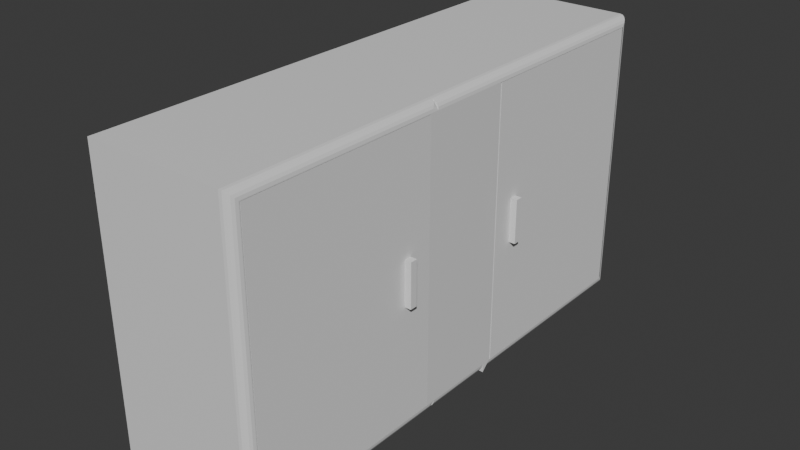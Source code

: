 # Source: untitled.blend  (saved by Blender 4.1.23; exported with 4.5.12 LTS)
import bpy
from mathutils import Matrix  # noqa: F401  (used for matrix-valued properties, if any)

bpy.ops.wm.read_factory_settings(use_empty=True)
scene = bpy.context.scene
scene.name = 'Scene'

# ---- collections
col_collection = bpy.data.collections.new('Collection'); scene.collection.children.link(col_collection)

# ---- materials (node trees are filled in below, after node groups)
mat_material = bpy.data.materials.new('Material')
mat_material.alpha_threshold = 0.0
mat_material.use_transparent_shadow = False
mat_material.roughness = 0.5
mat_material.line_color = (0.0, 0.0, 0.0, 1.0)
mat_material_001 = bpy.data.materials.new('Material.001')
mat_material_001.alpha_threshold = 0.0
mat_material_001.use_transparent_shadow = False
mat_material_001.roughness = 0.5
mat_material_001.line_color = (0.0, 0.0, 0.0, 1.0)

# ---- material node trees
mat_material.use_nodes = True; mat_material.node_tree.nodes.clear()
_N = mat_material.node_tree.nodes; _L = mat_material.node_tree.links
n0 = _N.new('ShaderNodeOutputMaterial'); n0.name = 'Material Output'; n0.location = (300, 300)
n1 = _N.new('ShaderNodeBsdfPrincipled'); n1.name = 'Principled BSDF'; n1.location = (10, 300)
n1.inputs[3].default_value = 1.45
_L.new(n1.outputs[0], n0.inputs[0])
n0.is_active_output = True
mat_material_001.use_nodes = True; mat_material_001.node_tree.nodes.clear()
_N = mat_material_001.node_tree.nodes; _L = mat_material_001.node_tree.links
n0 = _N.new('ShaderNodeOutputMaterial'); n0.name = 'Material Output'; n0.location = (300, 300)
n1 = _N.new('ShaderNodeBsdfPrincipled'); n1.name = 'Principled BSDF'; n1.location = (10, 300)
n1.inputs[3].default_value = 1.45
_L.new(n1.outputs[0], n0.inputs[0])
n0.is_active_output = True

# ---- world
world_world = bpy.data.worlds.new('World'); scene.world = world_world
world_world.use_nodes = True; world_world.node_tree.nodes.clear()
_N = world_world.node_tree.nodes; _L = world_world.node_tree.links
n0 = _N.new('ShaderNodeOutputWorld'); n0.name = 'World Output'; n0.location = (300, 300)
n1 = _N.new('ShaderNodeBackground'); n1.name = 'Background'; n1.location = (10, 300)
n1.inputs[0].default_value = (0.05088, 0.05088, 0.05088, 1.0)
_L.new(n1.outputs[0], n0.inputs[0])
n0.is_active_output = True
world_world.color = (0.05088, 0.05088, 0.05088)
world_world.use_sun_shadow = False
world_world.sun_shadow_jitter_overblur = 0.0

# ---- meshes
me_cube = bpy.data.meshes.new('Cube')
me_cube.from_pydata([(1.0, -0.6329, 1.0), (1.0, -0.6329, 0.1329), (-1.0, -0.5, 1.0), (-1.0, -0.5, 0.0), (-1.0, -1.5, 1.0), (-1.0, -1.5, 0.0), (-1.0, -2.5, 0.0), (-1.0, -2.5, 1.0), (-1.0, -3.487, 0.0), (-1.0, -3.487, 1.0), (1.0, -3.354, 1.0), (1.0, -3.354, 0.1329), (-1.0, -1.5, 2.0), (1.0, -0.6329, 2.0), (-1.0, -0.5, 2.0), (-1.0, -2.5, 2.0), (1.0, -3.354, 2.0), (-1.0, -3.487, 2.0), (-1.0, -1.5, 3.0), (1.0, -0.6329, 3.0), (-1.0, -0.5, 3.0), (-1.0, -2.5, 3.0), (1.0, -3.354, 3.0), (-1.0, -3.487, 3.0), (1.0, -1.5, 3.867), (-1.0, -1.5, 4.0), (1.0, -0.6329, 3.867), (-1.0, -0.5, 4.0), (1.0, -2.5, 3.867), (-1.0, -2.5, 4.0), (1.0, -3.354, 3.867), (-1.0, -3.487, 4.0), (1.0, -0.5, 1.0), (1.0, -1.5, 0.1329), (1.0, -0.5, 2.0), (1.0, -2.5, 0.1329), (1.0, -0.5, 3.0), (-0.7647, -1.5, 1.0), (-0.7647, -1.5, 0.1329), (-0.7647, -1.5, 2.0), (-0.7647, -0.6329, 1.0), (-0.7647, -2.5, 1.0), (-0.7647, -2.5, 0.1329), (-0.7647, -3.354, 1.0), (-0.7647, -1.5, 3.0), (-0.7647, -0.6329, 2.0), (-0.7647, -2.5, 2.0), (-0.7647, -3.354, 2.0), (-0.7647, -0.6329, 3.0), (-0.7647, -2.5, 3.0), (-0.7647, -3.354, 3.0), (-0.7647, -1.5, 3.867), (-0.7647, -2.5, 3.867), (-0.7647, -0.6329, 0.1329), (-0.7647, -3.354, 0.1329), (-0.7647, -3.354, 3.867), (-0.7647, -0.6329, 3.867), (1.0, -1.5, 0.1207), (0.8793, -1.5, 0.0), (0.9941, -1.5, 0.08341), (0.9769, -1.5, 0.04976), (0.9502, -1.5, 0.02305), (0.9166, -1.5, 0.005908), (1.0, -2.5, 0.1207), (0.8793, -2.5, 0.0), (0.9941, -2.5, 0.08341), (0.9769, -2.5, 0.04976), (0.9502, -2.5, 0.02305), (0.9166, -2.5, 0.005908), (1.0, -0.6207, 0.1207), (0.8793, -0.5, 0.0), (1.0, -0.5, 0.1207), (0.9941, -0.5834, 0.08341), (0.9769, -0.5498, 0.04976), (0.9502, -0.5231, 0.02305), (0.9166, -0.5059, 0.005908), (1.0, -3.366, 1.0), (0.8793, -3.487, 1.0), (0.9941, -3.403, 1.0), (0.9769, -3.437, 1.0), (0.9502, -3.464, 1.0), (0.9166, -3.481, 1.0), (0.8793, -3.487, 0.0), (1.0, -3.366, 0.1207), (0.9166, -3.481, 0.005908), (0.9502, -3.464, 0.02305), (0.9769, -3.437, 0.04976), (0.9941, -3.403, 0.08341), (1.0, -3.366, 2.0), (0.8793, -3.487, 2.0), (0.9941, -3.403, 2.0), (0.9769, -3.437, 2.0), (0.9502, -3.464, 2.0), (0.9166, -3.481, 2.0), (0.8793, -3.487, 3.0), (1.0, -3.366, 3.0), (0.9166, -3.481, 3.0), (0.9502, -3.464, 3.0), (0.9769, -3.437, 3.0), (0.9941, -3.403, 3.0), (1.0, -3.366, 3.879), (0.8793, -3.487, 4.0), (0.9941, -3.403, 3.917), (0.9769, -3.437, 3.95), (0.9502, -3.464, 3.977), (0.9166, -3.481, 3.994), (0.8793, -0.5, 4.0), (1.0, -0.6207, 3.879), (1.0, -0.5, 3.879), (0.9166, -0.5059, 3.994), (0.9502, -0.5231, 3.977), (0.9769, -0.5498, 3.95), (0.9941, -0.5834, 3.917), (0.8793, -1.5, 4.0), (1.0, -1.5, 3.879), (0.9166, -1.5, 3.994), (0.9502, -1.5, 3.977), (0.9769, -1.5, 3.95), (0.9941, -1.5, 3.917), (0.8793, -2.5, 4.0), (1.0, -2.5, 3.879), (0.9166, -2.5, 3.994), (0.9502, -2.5, 3.977), (0.9769, -2.5, 3.95), (0.9941, -2.5, 3.917)], [], [(32, 2, 14, 34), (4, 5, 6, 7), (5, 4, 2, 3), (1, 33, 57, 69), (13, 19, 48, 45), (0, 1, 69, 71, 32), (19, 26, 56, 48), (33, 35, 63, 57), (11, 35, 42, 54), (28, 30, 55, 52), (9, 77, 89, 17), (7, 6, 8, 9), (35, 11, 83, 63), (10, 11, 54, 43), (24, 28, 52, 51), (15, 17, 23, 21), (35, 33, 38, 42), (26, 24, 51, 56), (4, 7, 15, 12), (7, 9, 17, 15), (10, 16, 88, 76), (2, 4, 12, 14), (26, 19, 36, 108, 107), (18, 21, 29, 25), (119, 29, 31, 101), (14, 12, 18, 20), (0, 13, 45, 40), (16, 22, 95, 88), (12, 15, 21, 18), (34, 14, 20, 36), (36, 20, 27, 106, 108), (30, 28, 120, 100), (28, 24, 114, 120), (22, 16, 47, 50), (21, 23, 31, 29), (33, 1, 53, 38), (20, 18, 25, 27), (30, 22, 50, 55), (11, 10, 76, 83), (6, 64, 82, 8), (13, 0, 32, 34), (3, 70, 58, 5), (82, 77, 9, 8), (3, 2, 32, 71, 70), (19, 13, 34, 36), (17, 89, 94, 23), (23, 94, 101, 31), (22, 30, 100, 95), (106, 27, 25, 113), (24, 26, 107, 114), (113, 25, 29, 119), (53, 40, 37, 38), (43, 41, 46, 47), (37, 40, 45, 39), (38, 37, 41, 42), (42, 41, 43, 54), (46, 39, 44, 49), (39, 45, 48, 44), (41, 37, 39, 46), (47, 46, 49, 50), (44, 48, 56, 51), (49, 44, 51, 52), (50, 49, 52, 55), (16, 10, 43, 47), (1, 0, 40, 53), (69, 72, 71), (72, 73, 71), (73, 74, 71), (74, 75, 71), (75, 70, 71), (106, 109, 108), (109, 110, 108), (110, 111, 108), (111, 112, 108), (112, 107, 108), (58, 70, 75, 62), (62, 75, 74, 61), (61, 74, 73, 60), (60, 73, 72, 59), (59, 72, 69, 57), (57, 63, 65, 59), (59, 65, 66, 60), (60, 66, 67, 61), (61, 67, 68, 62), (62, 68, 64, 58), (77, 82, 84, 81), (81, 84, 85, 80), (80, 85, 86, 79), (79, 86, 87, 78), (78, 87, 83, 76), (63, 83, 87, 65), (65, 87, 86, 66), (66, 86, 85, 67), (67, 85, 84, 68), (68, 84, 82, 64), (89, 77, 81, 93), (93, 81, 80, 92), (92, 80, 79, 91), (91, 79, 78, 90), (90, 78, 76, 88), (95, 100, 102, 99), (99, 102, 103, 98), (98, 103, 104, 97), (97, 104, 105, 96), (96, 105, 101, 94), (94, 89, 93, 96), (96, 93, 92, 97), (97, 92, 91, 98), (98, 91, 90, 99), (99, 90, 88, 95), (106, 113, 115, 109), (109, 115, 116, 110), (110, 116, 117, 111), (111, 117, 118, 112), (112, 118, 114, 107), (120, 114, 118, 124), (124, 118, 117, 123), (123, 117, 116, 122), (122, 116, 115, 121), (121, 115, 113, 119), (100, 120, 124, 102), (102, 124, 123, 103), (103, 123, 122, 104), (104, 122, 121, 105), (105, 121, 119, 101), (5, 58, 64, 6)])
_uv = me_cube.uv_layers.new(name='UVMap')
_uv.uv.foreach_set('vector', [0.1199, 0.657, 1.049e-08, 0.657, 1.573e-08, 0.5971, 0.1199, 0.5971, 0.1192, 0.1799, 0.1192, 0.2399, 0.05918, 0.2399, 0.05918, 0.1799, 0.1192, 0.2399, 0.1192, 0.1799, 0.1791, 0.1799, 0.1791, 0.2399, 0.007961, 0.4705, 0.05992, 0.4705, 0.05992, 0.4712, 0.007233, 0.4712, 0.7955, 0.3519, 0.7955, 0.2919, 0.9001, 0.2919, 0.9001, 0.3519, 0.007961, 0.4185, 0.007961, 0.4705, 0.007233, 0.4712, 3.575e-09, 0.4712, 3.575e-09, 0.4185, 0.7955, 0.2919, 0.7955, 0.2399, 0.9001, 0.2399, 0.9001, 0.2919, 0.05992, 0.4705, 0.1198, 0.4705, 0.1198, 0.4712, 0.05992, 0.4712, 0.8869, 0.7198, 0.8869, 0.771, 0.7823, 0.771, 0.7823, 0.7198, 0.9915, 0.8318, 0.9915, 0.883, 0.8869, 0.883, 0.8869, 0.8318, 0.7954, 0.6598, 0.684, 0.6598, 0.684, 0.5998, 0.7954, 0.5998, 0.05918, 0.1799, 0.05918, 0.2399, -6.674e-09, 0.2399, -1.431e-09, 0.1799, 0.1198, 0.4705, 0.171, 0.4705, 0.1717, 0.4712, 0.1198, 0.4712, 0.8956, 0.172, 0.8956, 0.224, 0.7898, 0.224, 0.7898, 0.172, 0.9915, 0.7718, 0.9915, 0.8318, 0.8869, 0.8318, 0.8869, 0.7718, 0.05918, 0.12, 3.813e-09, 0.12, 9.057e-09, 0.05998, 0.05918, 0.05998, 0.8869, 0.771, 0.8869, 0.831, 0.7823, 0.831, 0.7823, 0.771, 0.9915, 0.7198, 0.9915, 0.7718, 0.8869, 0.7718, 0.8869, 0.7198, 0.1192, 0.1799, 0.05918, 0.1799, 0.05918, 0.12, 0.1192, 0.12, 0.05918, 0.1799, -1.431e-09, 0.1799, 3.813e-09, 0.12, 0.05918, 0.12, 0.171, 0.4185, 0.171, 0.3585, 0.1717, 0.3585, 0.1717, 0.4185, 0.1791, 0.1799, 0.1192, 0.1799, 0.1192, 0.12, 0.1791, 0.12, 0.007961, 0.2465, 0.007961, 0.2985, 3.575e-09, 0.2985, 3.575e-09, 0.2458, 0.007233, 0.2458, 0.1192, 0.05998, 0.05918, 0.05998, 0.05918, 5.174e-09, 0.1192, 1.042e-08, 0.4634, 0.7471, 0.352, 0.7471, 0.352, 0.688, 0.4634, 0.688, 0.1791, 0.12, 0.1192, 0.12, 0.1192, 0.05998, 0.1791, 0.05998, 0.7955, 0.4119, 0.7955, 0.3519, 0.9001, 0.3519, 0.9001, 0.4119, 0.171, 0.3585, 0.171, 0.2985, 0.1717, 0.2985, 0.1717, 0.3585, 0.1192, 0.12, 0.05918, 0.12, 0.05918, 0.05998, 0.1192, 0.05998, 0.1199, 0.5971, 1.573e-08, 0.5971, 2.098e-08, 0.5371, 0.1199, 0.5371, 0.1199, 0.5371, 2.098e-08, 0.5371, 2.622e-08, 0.4771, 0.1126, 0.4771, 0.1199, 0.4843, 0.171, 0.2465, 0.1198, 0.2465, 0.1198, 0.2458, 0.1717, 0.2458, 0.1198, 0.2465, 0.05992, 0.2465, 0.05992, 0.2458, 0.1198, 0.2458, 0.8956, 0.05201, 0.8956, 0.112, 0.7898, 0.112, 0.7898, 0.05201, 0.05918, 0.05998, 9.057e-09, 0.05998, 1.43e-08, 1.25e-15, 0.05918, 5.174e-09, 0.8869, 0.831, 0.8869, 0.883, 0.7823, 0.883, 0.7823, 0.831, 0.1791, 0.05998, 0.1192, 0.05998, 0.1192, 1.042e-08, 0.1791, 1.566e-08, 0.8956, 6.792e-09, 0.8956, 0.05201, 0.7898, 0.05201, 0.7898, -2.455e-09, 0.171, 0.4705, 0.171, 0.4185, 0.1717, 0.4185, 0.1717, 0.4712, 0.6327, 0.7472, 0.5213, 0.7472, 0.5213, 0.688, 0.6327, 0.688, 0.007961, 0.3585, 0.007961, 0.4185, 3.575e-09, 0.4185, 3.575e-09, 0.3585, 0.6327, 0.8672, 0.5213, 0.8672, 0.5213, 0.8072, 0.6327, 0.8072, 0.684, 0.7198, 0.684, 0.6598, 0.7954, 0.6598, 0.7954, 0.7198, 5.245e-09, 0.717, 1.049e-08, 0.657, 0.1199, 0.657, 0.1199, 0.7098, 0.1126, 0.717, 0.007961, 0.2985, 0.007961, 0.3585, 3.575e-09, 0.3585, 3.575e-09, 0.2985, 0.7954, 0.5998, 0.684, 0.5998, 0.684, 0.5398, 0.7954, 0.5398, 0.7954, 0.5398, 0.684, 0.5398, 0.684, 0.4799, 0.7954, 0.4799, 0.171, 0.2985, 0.171, 0.2465, 0.1717, 0.2458, 0.1717, 0.2985, 0.4634, 0.8671, 0.352, 0.8671, 0.352, 0.8071, 0.4634, 0.8071, 0.05992, 0.2465, 0.007961, 0.2465, 0.007233, 0.2458, 0.05992, 0.2458, 0.4634, 0.8071, 0.352, 0.8071, 0.352, 0.7471, 0.4634, 0.7471, 0.352, 0.4639, 0.352, 0.4119, 0.404, 0.4119, 0.404, 0.4639, 0.5151, 0.4119, 0.4639, 0.4119, 0.4639, 0.3519, 0.5151, 0.3519, 0.404, 0.4119, 0.352, 0.4119, 0.352, 0.3519, 0.404, 0.3519, 0.404, 0.4639, 0.404, 0.4119, 0.4639, 0.4119, 0.4639, 0.4639, 0.4639, 0.4639, 0.4639, 0.4119, 0.5151, 0.4119, 0.5151, 0.4639, 0.4639, 0.3519, 0.404, 0.3519, 0.404, 0.2919, 0.4639, 0.2919, 0.404, 0.3519, 0.352, 0.3519, 0.352, 0.2919, 0.404, 0.2919, 0.4639, 0.4119, 0.404, 0.4119, 0.404, 0.3519, 0.4639, 0.3519, 0.5151, 0.3519, 0.4639, 0.3519, 0.4639, 0.2919, 0.5151, 0.2919, 0.404, 0.2919, 0.352, 0.2919, 0.352, 0.2399, 0.404, 0.2399, 0.4639, 0.2919, 0.404, 0.2919, 0.404, 0.2399, 0.4639, 0.2399, 0.5151, 0.2919, 0.4639, 0.2919, 0.4639, 0.2399, 0.5151, 0.2399, 0.8956, 0.112, 0.8956, 0.172, 0.7898, 0.172, 0.7898, 0.112, 0.7955, 0.4639, 0.7955, 0.4119, 0.9001, 0.4119, 0.9001, 0.4639, 0.007233, 0.4712, 0.005014, 0.4735, 3.575e-09, 0.4712, 0.005014, 0.4735, 0.003045, 0.4755, 3.575e-09, 0.4712, 0.003045, 0.4755, 0.001519, 0.4771, 3.575e-09, 0.4712, 0.117, 0.7156, 0.1149, 0.7167, 0.1199, 0.7098, 0.1149, 0.7167, 0.1126, 0.717, 0.1199, 0.7098, 0.1126, 0.4771, 0.1149, 0.4775, 0.1199, 0.4843, 0.1149, 0.4775, 0.117, 0.4785, 0.1199, 0.4843, 0.001519, 0.2399, 0.003045, 0.2415, 3.575e-09, 0.2458, 0.003045, 0.2415, 0.005014, 0.2436, 3.575e-09, 0.2458, 0.005014, 0.2436, 0.007233, 0.2458, 3.575e-09, 0.2458, 0.5213, 0.8072, 0.5213, 0.8672, 0.519, 0.8668, 0.519, 0.8072, 0.519, 0.8072, 0.519, 0.8668, 0.5169, 0.8658, 0.5169, 0.8072, 0.5169, 0.8072, 0.5169, 0.8658, 0.5151, 0.8642, 0.5151, 0.8072, 0.05998, 0.4755, 0.003045, 0.4755, 0.005014, 0.4735, 0.05994, 0.4735, 0.05994, 0.4735, 0.005014, 0.4735, 0.007233, 0.4712, 0.05992, 0.4712, 0.05992, 0.4712, 0.1198, 0.4712, 0.1199, 0.4735, 0.05994, 0.4735, 0.05994, 0.4735, 0.1199, 0.4735, 0.1199, 0.4755, 0.05998, 0.4755, 0.5151, 0.8072, 0.5151, 0.7472, 0.5169, 0.7472, 0.5169, 0.8072, 0.5169, 0.8072, 0.5169, 0.7472, 0.519, 0.7472, 0.519, 0.8072, 0.519, 0.8072, 0.519, 0.7472, 0.5213, 0.7472, 0.5213, 0.8072, 0.684, 0.6598, 0.684, 0.7198, 0.6818, 0.7194, 0.6818, 0.6598, 0.6818, 0.6598, 0.6818, 0.7194, 0.6796, 0.7184, 0.6796, 0.6598, 0.6796, 0.6598, 0.6796, 0.7184, 0.6778, 0.7168, 0.6778, 0.6598, 0.176, 0.4185, 0.176, 0.4755, 0.174, 0.4735, 0.174, 0.4185, 0.174, 0.4185, 0.174, 0.4735, 0.1717, 0.4712, 0.1717, 0.4185, 0.1198, 0.4712, 0.1717, 0.4712, 0.174, 0.4735, 0.1199, 0.4735, 0.1199, 0.4735, 0.174, 0.4735, 0.176, 0.4755, 0.1199, 0.4755, 0.5151, 0.7472, 0.5151, 0.691, 0.5169, 0.6894, 0.5169, 0.7472, 0.5169, 0.7472, 0.5169, 0.6894, 0.519, 0.6884, 0.519, 0.7472, 0.519, 0.7472, 0.519, 0.6884, 0.5213, 0.688, 0.5213, 0.7472, 0.684, 0.5998, 0.684, 0.6598, 0.6818, 0.6598, 0.6818, 0.5998, 0.6818, 0.5998, 0.6818, 0.6598, 0.6796, 0.6598, 0.6796, 0.5998, 0.6796, 0.5998, 0.6796, 0.6598, 0.6778, 0.6598, 0.6778, 0.5998, 0.176, 0.3585, 0.176, 0.4185, 0.174, 0.4185, 0.174, 0.3585, 0.174, 0.3585, 0.174, 0.4185, 0.1717, 0.4185, 0.1717, 0.3585, 0.1717, 0.2985, 0.1717, 0.2458, 0.174, 0.2436, 0.174, 0.2985, 0.174, 0.2985, 0.174, 0.2436, 0.176, 0.2415, 0.176, 0.2985, 0.6778, 0.5398, 0.6778, 0.4828, 0.6796, 0.4812, 0.6796, 0.5398, 0.6796, 0.5398, 0.6796, 0.4812, 0.6818, 0.4802, 0.6818, 0.5398, 0.6818, 0.5398, 0.6818, 0.4802, 0.684, 0.4799, 0.684, 0.5398, 0.684, 0.5398, 0.684, 0.5998, 0.6818, 0.5998, 0.6818, 0.5398, 0.6818, 0.5398, 0.6818, 0.5998, 0.6796, 0.5998, 0.6796, 0.5398, 0.6796, 0.5398, 0.6796, 0.5998, 0.6778, 0.5998, 0.6778, 0.5398, 0.176, 0.2985, 0.176, 0.3585, 0.174, 0.3585, 0.174, 0.2985, 0.174, 0.2985, 0.174, 0.3585, 0.1717, 0.3585, 0.1717, 0.2985, 0.4634, 0.8671, 0.4634, 0.8071, 0.4656, 0.8071, 0.4656, 0.8668, 0.4656, 0.8668, 0.4656, 0.8071, 0.4678, 0.8071, 0.4678, 0.8657, 0.4678, 0.8657, 0.4678, 0.8071, 0.4696, 0.8071, 0.4696, 0.8641, 0.003045, 0.2415, 0.05998, 0.2415, 0.05994, 0.2436, 0.005014, 0.2436, 0.005014, 0.2436, 0.05994, 0.2436, 0.05992, 0.2458, 0.007233, 0.2458, 0.1198, 0.2458, 0.05992, 0.2458, 0.05994, 0.2436, 0.1199, 0.2436, 0.1199, 0.2436, 0.05994, 0.2436, 0.05998, 0.2415, 0.1199, 0.2415, 0.4696, 0.7471, 0.4696, 0.8071, 0.4678, 0.8071, 0.4678, 0.7471, 0.4678, 0.7471, 0.4678, 0.8071, 0.4656, 0.8071, 0.4656, 0.7471, 0.4656, 0.7471, 0.4656, 0.8071, 0.4634, 0.8071, 0.4634, 0.7471, 0.1717, 0.2458, 0.1198, 0.2458, 0.1199, 0.2436, 0.174, 0.2436, 0.174, 0.2436, 0.1199, 0.2436, 0.1199, 0.2415, 0.176, 0.2415, 0.4696, 0.691, 0.4696, 0.7471, 0.4678, 0.7471, 0.4678, 0.6894, 0.4678, 0.6894, 0.4678, 0.7471, 0.4656, 0.7471, 0.4656, 0.6883, 0.4656, 0.6883, 0.4656, 0.7471, 0.4634, 0.7471, 0.4634, 0.688, 0.6327, 0.8072, 0.5213, 0.8072, 0.5213, 0.7472, 0.6327, 0.7472])
me_cube.materials.append(mat_material)
me_cube.use_mirror_vertex_groups = False
me_cube.update()
me_cube_001 = bpy.data.meshes.new('Cube.001')
me_cube_001.from_pydata([(1.0, -0.6329, 1.0), (1.0, -0.6329, 0.1329), (-1.0, -0.5, 1.0), (-1.0, -0.5, 0.0), (-1.0, -1.5, 1.0), (-1.0, -1.5, 0.0), (-1.0, -2.5, 0.0), (-1.0, -2.5, 1.0), (-1.0, -3.487, 0.0), (-1.0, -3.487, 1.0), (1.0, -3.354, 1.0), (1.0, -3.354, 0.1329), (-1.0, -1.5, 2.0), (1.0, -0.6329, 2.0), (-1.0, -0.5, 2.0), (-1.0, -2.5, 2.0), (1.0, -3.354, 2.0), (-1.0, -3.487, 2.0), (-1.0, -1.5, 3.0), (1.0, -0.6329, 3.0), (-1.0, -0.5, 3.0), (-1.0, -2.5, 3.0), (1.0, -3.354, 3.0), (-1.0, -3.487, 3.0), (1.0, -1.5, 3.867), (-1.0, -1.5, 4.0), (1.0, -0.6329, 3.867), (-1.0, -0.5, 4.0), (1.0, -2.5, 3.867), (-1.0, -2.5, 4.0), (1.0, -3.354, 3.867), (-1.0, -3.487, 4.0), (1.0, -1.5, 0.1329), (1.0, -2.5, 0.1329), (1.0, -3.487, 1.0), (1.0, -3.487, 2.0), (1.0, -3.487, 3.0), (-0.7647, -1.5, 1.0), (-0.7647, -1.5, 0.1329), (-0.7647, -1.5, 2.0), (-0.7647, -0.6329, 1.0), (-0.7647, -2.5, 1.0), (-0.7647, -2.5, 0.1329), (-0.7647, -3.354, 1.0), (-0.7647, -1.5, 3.0), (-0.7647, -0.6329, 2.0), (-0.7647, -2.5, 2.0), (-0.7647, -3.354, 2.0), (-0.7647, -0.6329, 3.0), (-0.7647, -2.5, 3.0), (-0.7647, -3.354, 3.0), (-0.7647, -1.5, 3.867), (-0.7647, -2.5, 3.867), (-0.7647, -0.6329, 0.1329), (-0.7647, -3.354, 0.1329), (-0.7647, -3.354, 3.867), (-0.7647, -0.6329, 3.867), (-1.0, -3.487, 0.0), (-1.0, -3.487, 1.0), (1.0, -3.487, 1.0), (1.0, -3.487, 2.0), (-1.0, -3.487, 2.0), (-1.0, -3.487, 4.0), (-1.0, -3.487, 3.0), (1.0, -3.487, 3.0), (-1.0, -4.5, 0.0), (-1.0, -4.5, 1.0), (1.0, -4.5, 1.0), (1.0, -4.5, 2.0), (-1.0, -4.5, 2.0), (-1.0, -4.5, 4.0), (-1.0, -4.5, 3.0), (1.0, -4.5, 3.0), (1.0, -1.5, 0.1211), (0.8789, -1.5, 0.0), (0.9941, -1.5, 0.08366), (0.9769, -1.5, 0.04991), (0.9501, -1.5, 0.02312), (0.9163, -1.5, 0.005925), (1.0, -2.5, 0.121), (0.879, -2.5, 0.0), (0.9941, -2.5, 0.08363), (0.9769, -2.5, 0.04989), (0.9501, -2.5, 0.02311), (0.9164, -2.5, 0.005924), (0.8788, -0.5, 1.0), (1.0, -0.6212, 1.0), (0.9162, -0.5059, 1.0), (0.95, -0.5232, 1.0), (0.9768, -0.55, 1.0), (0.9941, -0.5838, 1.0), (1.0, -0.6211, 0.1211), (0.8789, -0.5, 0.0), (0.9941, -0.5837, 0.0837), (0.9769, -0.5499, 0.04993), (0.9501, -0.5231, 0.02313), (0.9163, -0.5059, 0.005929), (0.8786, -0.5, 2.0), (1.0, -0.6214, 2.0), (0.9161, -0.5059, 2.0), (0.95, -0.5232, 2.0), (0.9768, -0.55, 2.0), (0.9941, -0.5839, 2.0), (0.879, -3.487, 0.0), (1.0, -3.366, 0.121), (1.0, -3.487, 0.1207), (1.0, -3.487, 0.0), (0.9164, -3.481, 0.005923), (0.9501, -3.464, 0.02311), (0.9769, -3.437, 0.04989), (0.9941, -3.403, 0.08362), (0.8784, -0.5, 3.0), (1.0, -0.6216, 3.0), (0.916, -0.5059, 3.0), (0.9499, -0.5232, 3.0), (0.9768, -0.5501, 3.0), (0.9941, -0.584, 3.0), (0.8767, -3.487, 4.0), (1.0, -3.487, 3.877), (0.9148, -3.487, 3.994), (0.9492, -3.487, 3.976), (0.9765, -3.487, 3.949), (0.994, -3.487, 3.915), (1.0, -0.6218, 3.878), (0.8782, -0.5, 4.0), (0.994, -0.5842, 3.916), (0.9767, -0.5502, 3.95), (0.9498, -0.5233, 3.977), (0.9158, -0.506, 3.994), (0.8778, -1.5, 4.0), (1.0, -1.5, 3.878), (0.9156, -1.5, 3.994), (0.9496, -1.5, 3.977), (0.9767, -1.5, 3.95), (0.994, -1.5, 3.916), (0.8773, -2.5, 4.0), (1.0, -2.5, 3.877), (0.9152, -2.5, 3.994), (0.9494, -2.5, 3.977), (0.9766, -2.5, 3.949), (0.994, -2.5, 3.915), (1.0, -3.487, 0.1207), (0.8793, -3.487, 0.0), (1.0, -3.487, 0.0), (0.9941, -3.487, 0.08341), (0.9769, -3.487, 0.04976), (0.9502, -3.487, 0.02305), (0.9166, -3.487, 0.005908), (0.8764, -3.487, 4.0), (1.0, -3.487, 3.876), (0.9146, -3.487, 3.994), (0.949, -3.487, 3.976), (0.9764, -3.487, 3.949), (0.994, -3.487, 3.915), (0.8793, -4.5, 0.0), (1.0, -4.5, 0.1207), (0.9166, -4.5, 0.005908), (0.9502, -4.5, 0.02305), (0.9769, -4.5, 0.04976), (0.9941, -4.5, 0.08341), (1.0, -4.5, 3.877), (0.8765, -4.5, 4.0), (0.994, -4.5, 3.915), (0.9764, -4.5, 3.949), (0.9491, -4.5, 3.976), (0.9147, -4.5, 3.994)], [], [(13, 0, 86, 98), (4, 5, 6, 7), (5, 4, 2, 3), (1, 32, 73, 91), (13, 19, 48, 45), (85, 2, 14, 97), (19, 26, 56, 48), (32, 33, 79, 73), (11, 33, 42, 54), (28, 30, 55, 52), (24, 26, 123, 130), (7, 6, 8, 9), (33, 11, 104, 79), (10, 11, 54, 43), (24, 28, 52, 51), (15, 17, 23, 21), (33, 32, 38, 42), (26, 24, 51, 56), (4, 7, 15, 12), (7, 9, 17, 15), (31, 23, 63, 62), (2, 4, 12, 14), (26, 19, 112, 123), (18, 21, 29, 25), (9, 8, 57, 58), (14, 12, 18, 20), (0, 13, 45, 40), (23, 17, 61, 63), (12, 15, 21, 18), (19, 13, 98, 112), (129, 25, 29, 135), (30, 28, 136, 118), (28, 24, 130, 136), (22, 16, 47, 50), (21, 23, 31, 29), (32, 1, 53, 38), (20, 18, 25, 27), (30, 22, 50, 55), (3, 2, 85, 92), (6, 80, 103, 8), (97, 14, 20, 111), (3, 92, 74, 5), (8, 103, 106, 143, 142, 57), (0, 1, 91, 86), (106, 105, 34, 59, 141, 143), (10, 16, 35, 34), (117, 31, 62, 148), (16, 22, 36, 35), (124, 27, 25, 129), (141, 59, 67, 155), (36, 118, 149, 64), (22, 30, 118, 36), (53, 40, 37, 38), (43, 41, 46, 47), (37, 40, 45, 39), (38, 37, 41, 42), (42, 41, 43, 54), (46, 39, 44, 49), (39, 45, 48, 44), (41, 37, 39, 46), (47, 46, 49, 50), (44, 48, 56, 51), (49, 44, 51, 52), (50, 49, 52, 55), (16, 10, 43, 47), (1, 0, 40, 53), (59, 60, 68, 67), (148, 62, 70, 161), (57, 142, 154, 65), (60, 64, 72, 68), (11, 10, 34, 105, 104), (35, 36, 64, 60), (34, 35, 60, 59), (17, 9, 58, 61), (135, 29, 31, 117), (111, 20, 27, 124), (71, 72, 160, 162, 163, 164, 165, 161, 70), (66, 67, 68, 69), (69, 68, 72, 71), (154, 156, 157, 158, 159, 155, 67, 66, 65), (61, 58, 66, 69), (64, 149, 160, 72), (63, 61, 69, 71), (58, 57, 65, 66), (62, 63, 71, 70), (103, 107, 108, 109, 110, 104, 105, 106), (141, 144, 143), (144, 145, 143), (145, 146, 143), (146, 147, 143), (147, 142, 143), (86, 91, 93, 90), (90, 93, 94, 89), (89, 94, 95, 88), (88, 95, 96, 87), (87, 96, 92, 85), (74, 92, 96, 78), (78, 96, 95, 77), (77, 95, 94, 76), (76, 94, 93, 75), (75, 93, 91, 73), (85, 97, 99, 87), (87, 99, 100, 88), (88, 100, 101, 89), (89, 101, 102, 90), (90, 102, 98, 86), (73, 79, 81, 75), (75, 81, 82, 76), (76, 82, 83, 77), (77, 83, 84, 78), (78, 84, 80, 74), (79, 104, 110, 81), (81, 110, 109, 82), (82, 109, 108, 83), (83, 108, 107, 84), (84, 107, 103, 80), (97, 111, 113, 99), (99, 113, 114, 100), (100, 114, 115, 101), (101, 115, 116, 102), (102, 116, 112, 98), (124, 129, 131, 128), (128, 131, 132, 127), (127, 132, 133, 126), (126, 133, 134, 125), (125, 134, 130, 123), (136, 130, 134, 140), (140, 134, 133, 139), (139, 133, 132, 138), (138, 132, 131, 137), (137, 131, 129, 135), (118, 136, 140, 122), (122, 140, 139, 121), (121, 139, 138, 120), (120, 138, 137, 119), (119, 137, 135, 117), (123, 112, 116, 125), (125, 116, 115, 126), (126, 115, 114, 127), (127, 114, 113, 128), (128, 113, 111, 124), (117, 148, 150, 119), (119, 150, 151, 120), (120, 151, 152, 121), (121, 152, 153, 122), (122, 153, 149, 118), (154, 142, 147, 156), (156, 147, 146, 157), (157, 146, 145, 158), (158, 145, 144, 159), (159, 144, 141, 155), (148, 161, 165, 150), (150, 165, 164, 151), (151, 164, 163, 152), (152, 163, 162, 153), (153, 162, 160, 149), (5, 74, 80, 6)])
_uv = me_cube_001.uv_layers.new(name='UVMap')
_uv.uv.foreach_set('vector', [0.1811, 0.3569, 0.1811, 0.4169, 0.1804, 0.4169, 0.1804, 0.3569, 0.2983, 0.1799, 0.2983, 0.2399, 0.2383, 0.2399, 0.2383, 0.1799, 0.2983, 0.2399, 0.2983, 0.1799, 0.3583, 0.1799, 0.3583, 0.2399, 0.1811, 0.4689, 0.233, 0.4689, 0.233, 0.4696, 0.1804, 0.4696, 0.684, 0.112, 0.684, 0.05201, 0.7898, 0.05201, 0.7898, 0.112, 0.7893, 0.4199, 0.6778, 0.4199, 0.6778, 0.3599, 0.7892, 0.3599, 0.684, 0.05201, 0.684, -1.171e-08, 0.7898, -2.455e-09, 0.7898, 0.05201, 0.233, 0.4689, 0.2929, 0.4689, 0.2929, 0.4696, 0.233, 0.4696, 0.6778, 0.883, 0.6778, 0.8318, 0.7823, 0.8318, 0.7823, 0.883, 1.0, 0.112, 1.0, 0.1632, 0.8956, 0.1632, 0.8956, 0.112, 0.233, 0.2449, 0.1811, 0.2449, 0.1804, 0.2442, 0.233, 0.2443, 0.2383, 0.1799, 0.2383, 0.2399, 0.1791, 0.2399, 0.1791, 0.1799, 0.2929, 0.4689, 0.3441, 0.4689, 0.3448, 0.4696, 0.2929, 0.4696, 0.9001, 0.6518, 0.9001, 0.7039, 0.7954, 0.7039, 0.7954, 0.6518, 1.0, 0.05201, 1.0, 0.112, 0.8956, 0.112, 0.8956, 0.05201, 0.2383, 0.12, 0.1791, 0.12, 0.1791, 0.05998, 0.2383, 0.05998, 0.6778, 0.8318, 0.6778, 0.7718, 0.7823, 0.7718, 0.7823, 0.8318, 1.0, 7.964e-08, 1.0, 0.05201, 0.8956, 0.05201, 0.8956, 7.169e-09, 0.2983, 0.1799, 0.2383, 0.1799, 0.2383, 0.12, 0.2983, 0.12, 0.2383, 0.1799, 0.1791, 0.1799, 0.1791, 0.12, 0.2383, 0.12, 0.1791, 0.2399, 0.1791, 0.2399, 0.1791, 0.2399, 0.1791, 0.2399, 0.3583, 0.1799, 0.2983, 0.1799, 0.2983, 0.12, 0.3583, 0.12, 0.1811, 0.2449, 0.1811, 0.2969, 0.1804, 0.2969, 0.1804, 0.2442, 0.2983, 0.05998, 0.2383, 0.05998, 0.2383, 2.084e-08, 0.2983, 2.608e-08, 0.1791, 0.2399, 0.1791, 0.2399, 0.1791, 0.2399, 0.1791, 0.2399, 0.3583, 0.12, 0.2983, 0.12, 0.2983, 0.05998, 0.3583, 0.05998, 0.684, 0.172, 0.684, 0.112, 0.7898, 0.112, 0.7898, 0.172, 0.1791, 0.2399, 0.1791, 0.2399, 0.1791, 0.2399, 0.1791, 0.2399, 0.2983, 0.12, 0.2383, 0.12, 0.2383, 0.05998, 0.2983, 0.05998, 0.1811, 0.2969, 0.1811, 0.3569, 0.1804, 0.3569, 0.1804, 0.2969, 0.1824, 0.7769, 0.2936, 0.7769, 0.2936, 0.8368, 0.1824, 0.8368, 0.344, 0.2449, 0.2929, 0.2449, 0.2929, 0.2443, 0.352, 0.2444, 0.2929, 0.2449, 0.233, 0.2449, 0.233, 0.2443, 0.2929, 0.2443, 0.9001, 0.5319, 0.9001, 0.5919, 0.7954, 0.5919, 0.7954, 0.5319, 0.2383, 0.05998, 0.1791, 0.05998, 0.1791, 1.566e-08, 0.2383, 2.084e-08, 0.6778, 0.7718, 0.6778, 0.7198, 0.7823, 0.7198, 0.7823, 0.7718, 0.3583, 0.05998, 0.2983, 0.05998, 0.2983, 2.608e-08, 0.3583, 3.132e-08, 0.9001, 0.4799, 0.9001, 0.5319, 0.7954, 0.5319, 0.7954, 0.4799, 0.6778, 0.4799, 0.6778, 0.4199, 0.7893, 0.4199, 0.7893, 0.4799, -1.604e-10, 0.837, 0.1111, 0.837, 0.1111, 0.8962, -7.657e-10, 0.8962, 0.7892, 0.3599, 0.6778, 0.3599, 0.6778, 0.2999, 0.7892, 0.2999, 1.508e-09, 0.717, 0.1111, 0.717, 0.1111, 0.777, 2.461e-09, 0.777, 0.3583, 0.1158, 0.3583, 0.2271, 0.3583, 0.2343, 0.3583, 0.2343, 0.3583, 0.2271, 0.3583, 0.1158, 0.1811, 0.4169, 0.1811, 0.4689, 0.1804, 0.4696, 0.1804, 0.4169, 0.3583, 0.1158, 0.3583, 0.1085, 0.3583, 0.0558, 0.3583, 0.0558, 0.3583, 0.1085, 0.3583, 0.1158, 0.3441, 0.4169, 0.3441, 0.3569, 0.352, 0.3569, 0.352, 0.4169, 0.344, 0.5893, 0.3509, 0.4769, 0.3509, 0.4769, 0.344, 0.5893, 0.3441, 0.3569, 0.3441, 0.2969, 0.352, 0.2969, 0.352, 0.3569, 0.1823, 0.7169, 0.2936, 0.7169, 0.2936, 0.7769, 0.1824, 0.7769, 0.9002, 0.7095, 0.9002, 0.6567, 0.9608, 0.6568, 0.9608, 0.7095, 0.1791, 0.2399, 0.1791, 0.2399, 0.1791, 0.2399, 0.1791, 0.2399, 0.3441, 0.2969, 0.344, 0.2449, 0.352, 0.2444, 0.352, 0.2969, 0.3583, 0.224, 0.3583, 0.172, 0.4102, 0.172, 0.4102, 0.224, 0.5213, 0.172, 0.4701, 0.172, 0.4701, 0.112, 0.5213, 0.1121, 0.4102, 0.172, 0.3583, 0.172, 0.3583, 0.112, 0.4102, 0.112, 0.4102, 0.224, 0.4102, 0.172, 0.4701, 0.172, 0.4701, 0.224, 0.4701, 0.224, 0.4701, 0.172, 0.5213, 0.172, 0.5213, 0.224, 0.4701, 0.112, 0.4102, 0.112, 0.4102, 0.05203, 0.4701, 0.05205, 0.4102, 0.112, 0.3583, 0.112, 0.3583, 0.05201, 0.4102, 0.05203, 0.4701, 0.172, 0.4102, 0.172, 0.4102, 0.112, 0.4701, 0.112, 0.5213, 0.1121, 0.4701, 0.112, 0.4701, 0.05205, 0.5213, 0.05207, 0.4102, 0.05203, 0.3583, 0.05201, 0.3583, 2.721e-09, 0.4102, 1.969e-05, 0.4701, 0.05205, 0.4102, 0.05203, 0.4102, 1.969e-05, 0.4701, 4.237e-05, 0.5213, 0.05207, 0.4701, 0.05205, 0.4701, 4.237e-05, 0.5213, 6.175e-05, 0.9001, 0.5919, 0.9001, 0.6518, 0.7954, 0.6518, 0.7954, 0.5919, 0.684, 0.224, 0.684, 0.172, 0.7898, 0.172, 0.7898, 0.224, 0.9002, 0.6567, 0.9002, 0.5968, 0.9608, 0.5968, 0.9608, 0.6568, 0.352, 0.9783, 0.352, 0.8671, 0.4128, 0.8671, 0.4128, 0.9783, 0.4128, 0.9846, 0.4128, 0.8734, 0.4735, 0.8734, 0.4735, 0.9846, 0.9002, 0.5968, 0.9002, 0.5368, 0.9608, 0.5368, 0.9608, 0.5968, 0.3441, 0.4689, 0.3441, 0.4169, 0.352, 0.4169, 0.352, 0.4696, 0.3448, 0.4696, 0.1791, 0.2399, 0.1791, 0.2399, 0.1791, 0.2399, 0.1791, 0.2399, 0.1791, 0.2399, 0.1791, 0.2399, 0.1791, 0.2399, 0.1791, 0.2399, 0.1791, 0.2399, 0.1791, 0.2399, 0.1791, 0.2399, 0.1791, 0.2399, 0.1824, 0.8368, 0.2936, 0.8368, 0.2936, 0.896, 0.1824, 0.896, 0.7892, 0.2999, 0.6778, 0.2999, 0.6778, 0.2399, 0.7892, 0.2399, 0.296, 0.5369, 0.176, 0.5369, 0.176, 0.4843, 0.1764, 0.4821, 0.1775, 0.48, 0.1791, 0.4784, 0.1812, 0.4773, 0.1834, 0.4769, 0.296, 0.4769, 0.296, 0.6569, 0.176, 0.6569, 0.176, 0.5969, 0.296, 0.5969, 0.296, 0.5969, 0.176, 0.5969, 0.176, 0.5369, 0.296, 0.5369, 0.1833, 0.7169, 0.181, 0.7165, 0.179, 0.7155, 0.1774, 0.7139, 0.1764, 0.7119, 0.176, 0.7096, 0.176, 0.6569, 0.296, 0.6569, 0.296, 0.7169, 0.9608, 0.3599, 0.9608, 0.4199, 0.9001, 0.4199, 0.9001, 0.3599, 0.9002, 0.5368, 0.9002, 0.4842, 0.9608, 0.4842, 0.9608, 0.5368, 0.9608, 0.2999, 0.9608, 0.3599, 0.9001, 0.3599, 0.9001, 0.2999, 0.9608, 0.4199, 0.9608, 0.4799, 0.9001, 0.4799, 0.9001, 0.4199, 0.9608, 0.2399, 0.9608, 0.2999, 0.9001, 0.2999, 0.9001, 0.2399, 0.3516, 0.4769, 0.3514, 0.4766, 0.3505, 0.4755, 0.349, 0.4739, 0.347, 0.4719, 0.3448, 0.4696, 0.352, 0.4696, 0.352, 0.4769, 0.3634, 0.224, 0.3621, 0.2259, 0.3583, 0.2292, 0.3621, 0.2259, 0.3614, 0.228, 0.3583, 0.2292, 0.3614, 0.228, 0.3614, 0.2303, 0.3583, 0.2292, 0.3614, 0.2303, 0.3621, 0.2325, 0.3583, 0.2292, 0.3621, 0.2325, 0.3634, 0.2343, 0.3583, 0.2292, 0.1804, 0.4169, 0.1804, 0.4696, 0.1781, 0.4718, 0.1781, 0.4169, 0.1781, 0.4169, 0.1781, 0.4718, 0.176, 0.4738, 0.176, 0.4169, 0.7955, 0.4199, 0.7955, 0.4769, 0.7937, 0.4785, 0.7937, 0.4199, 0.7937, 0.4199, 0.7937, 0.4785, 0.7915, 0.4795, 0.7915, 0.4199, 0.7915, 0.4199, 0.7915, 0.4795, 0.7893, 0.4799, 0.7893, 0.4199, 0.1111, 0.777, 0.1111, 0.717, 0.1134, 0.7174, 0.1134, 0.777, 0.1134, 0.777, 0.1134, 0.7174, 0.1156, 0.7184, 0.1156, 0.777, 0.1156, 0.777, 0.1156, 0.7184, 0.1174, 0.72, 0.1174, 0.777, 0.233, 0.4739, 0.176, 0.4738, 0.1781, 0.4718, 0.233, 0.4718, 0.233, 0.4718, 0.1781, 0.4718, 0.1804, 0.4696, 0.233, 0.4696, 0.7893, 0.4199, 0.7892, 0.3599, 0.7915, 0.3599, 0.7915, 0.4199, 0.7915, 0.4199, 0.7915, 0.3599, 0.7937, 0.3599, 0.7937, 0.4199, 0.7937, 0.4199, 0.7937, 0.3599, 0.7955, 0.3599, 0.7955, 0.4199, 0.176, 0.4169, 0.176, 0.3569, 0.1781, 0.3569, 0.1781, 0.4169, 0.1781, 0.4169, 0.1781, 0.3569, 0.1804, 0.3569, 0.1804, 0.4169, 0.233, 0.4696, 0.2929, 0.4696, 0.2929, 0.4719, 0.233, 0.4718, 0.233, 0.4718, 0.2929, 0.4719, 0.2929, 0.4739, 0.233, 0.4739, 0.1174, 0.777, 0.1174, 0.837, 0.1156, 0.837, 0.1156, 0.777, 0.1156, 0.777, 0.1156, 0.837, 0.1134, 0.837, 0.1134, 0.777, 0.1134, 0.777, 0.1134, 0.837, 0.1111, 0.837, 0.1111, 0.777, 0.2929, 0.4696, 0.3448, 0.4696, 0.347, 0.4719, 0.2929, 0.4719, 0.2929, 0.4719, 0.347, 0.4719, 0.349, 0.4739, 0.2929, 0.4739, 0.1174, 0.837, 0.1174, 0.8932, 0.1156, 0.8948, 0.1156, 0.837, 0.1156, 0.837, 0.1156, 0.8948, 0.1134, 0.8958, 0.1134, 0.837, 0.1134, 0.837, 0.1134, 0.8958, 0.1111, 0.8962, 0.1111, 0.837, 0.7892, 0.3599, 0.7892, 0.2999, 0.7915, 0.2999, 0.7915, 0.3599, 0.7915, 0.3599, 0.7915, 0.2999, 0.7937, 0.2999, 0.7937, 0.3599, 0.7937, 0.3599, 0.7937, 0.2999, 0.7955, 0.2999, 0.7955, 0.3599, 0.176, 0.3569, 0.176, 0.2969, 0.1781, 0.2969, 0.1781, 0.3569, 0.1781, 0.3569, 0.1781, 0.2969, 0.1804, 0.2969, 0.1804, 0.3569, 0.1823, 0.7169, 0.1824, 0.7769, 0.1801, 0.7769, 0.1801, 0.7172, 0.1801, 0.7172, 0.1801, 0.7769, 0.1779, 0.7769, 0.1779, 0.7183, 0.1779, 0.7183, 0.1779, 0.7769, 0.176, 0.7769, 0.176, 0.7199, 0.176, 0.2399, 0.2329, 0.24, 0.233, 0.242, 0.1781, 0.242, 0.1781, 0.242, 0.233, 0.242, 0.233, 0.2443, 0.1804, 0.2442, 0.2929, 0.2443, 0.233, 0.2443, 0.233, 0.242, 0.2929, 0.242, 0.2929, 0.242, 0.233, 0.242, 0.2329, 0.24, 0.2928, 0.24, 0.176, 0.8368, 0.176, 0.7769, 0.1779, 0.7769, 0.1779, 0.8368, 0.1779, 0.8368, 0.1779, 0.7769, 0.1801, 0.7769, 0.1801, 0.8368, 0.1801, 0.8368, 0.1801, 0.7769, 0.1824, 0.7769, 0.1824, 0.8368, 0.352, 0.2444, 0.2929, 0.2443, 0.2929, 0.242, 0.352, 0.2421, 0.352, 0.2421, 0.2929, 0.242, 0.2928, 0.24, 0.3519, 0.24, 0.1761, 0.896, 0.176, 0.8368, 0.1779, 0.8368, 0.1779, 0.896, 0.1779, 0.896, 0.1779, 0.8368, 0.1801, 0.8368, 0.1801, 0.896, 0.1801, 0.896, 0.1801, 0.8368, 0.1824, 0.8368, 0.1824, 0.896, 0.1804, 0.2442, 0.1804, 0.2969, 0.1781, 0.2969, 0.1781, 0.242, 0.1781, 0.242, 0.1781, 0.2969, 0.176, 0.2969, 0.176, 0.2399, 0.7955, 0.2429, 0.7955, 0.2999, 0.7937, 0.2999, 0.7937, 0.2413, 0.7937, 0.2413, 0.7937, 0.2999, 0.7915, 0.2999, 0.7915, 0.2403, 0.7915, 0.2403, 0.7915, 0.2999, 0.7892, 0.2999, 0.7892, 0.2399, 0.344, 0.5893, 0.344, 0.5893, 0.3442, 0.5916, 0.3442, 0.5916, 0.3442, 0.5916, 0.3442, 0.5916, 0.3451, 0.5937, 0.3451, 0.5937, 0.3451, 0.5937, 0.3451, 0.5937, 0.3467, 0.5955, 0.3467, 0.5955, 0.3467, 0.5955, 0.3467, 0.5955, 0.3487, 0.5966, 0.3487, 0.5966, 0.3487, 0.5966, 0.3487, 0.5966, 0.3509, 0.5971, 0.3509, 0.5971, 0.4735, 0.8734, 0.4128, 0.8734, 0.4128, 0.8711, 0.4735, 0.8711, 0.4735, 0.8711, 0.4128, 0.8711, 0.4128, 0.869, 0.4735, 0.869, 0.4735, 0.869, 0.4128, 0.869, 0.4128, 0.8671, 0.4735, 0.8671, 0.9608, 0.7138, 0.9001, 0.7137, 0.9001, 0.7117, 0.9608, 0.7117, 0.9608, 0.7117, 0.9001, 0.7117, 0.9002, 0.7095, 0.9608, 0.7095, 0.352, 0.9783, 0.4128, 0.9783, 0.4128, 0.9806, 0.352, 0.9806, 0.352, 0.9806, 0.4128, 0.9806, 0.4128, 0.9828, 0.352, 0.9828, 0.352, 0.9828, 0.4128, 0.9828, 0.4128, 0.9847, 0.352, 0.9847, 0.9001, 0.4799, 0.9608, 0.4799, 0.9608, 0.4819, 0.9001, 0.4819, 0.9001, 0.4819, 0.9608, 0.4819, 0.9608, 0.4842, 0.9002, 0.4842, 2.461e-09, 0.777, 0.1111, 0.777, 0.1111, 0.837, -1.604e-10, 0.837])
me_cube_001.materials.append(mat_material_001)
me_cube_001.use_mirror_vertex_groups = False
me_cube_001.update()
me_cube_002 = bpy.data.meshes.new('Cube.002')
me_cube_002.from_pydata([(0.9, -3.347, 0.1341), (0.9, -3.347, 3.869), (0.9, -0.6339, 0.1341), (0.9, -0.6339, 3.869), (1.0, -3.347, 0.1341), (1.0, -3.347, 3.869), (1.0, -0.6339, 0.1341), (1.0, -0.6339, 3.869)], [], [(0, 1, 3, 2), (2, 3, 7, 6), (6, 7, 5, 4), (4, 5, 1, 0), (2, 6, 4, 0), (7, 3, 1, 5)])
_uv = me_cube_002.uv_layers.new(name='UVMap')
_uv.uv.foreach_set('vector', [0.5151, 0.464, 0.5151, 0.2399, 0.6778, 0.2399, 0.6778, 0.464, 0.296, 0.701, 0.296, 0.4769, 0.302, 0.4769, 0.302, 0.701, 0.5213, 0.224, 0.5213, 2.668e-09, 0.684, 1.689e-08, 0.684, 0.224, 0.308, 0.701, 0.308, 0.4769, 0.314, 0.4769, 0.314, 0.701, 0.326, 0.6397, 0.32, 0.6397, 0.32, 0.4769, 0.326, 0.4769, 0.338, 0.6397, 0.332, 0.6397, 0.332, 0.4769, 0.338, 0.4769])
me_cube_002.update()
me_cube_003 = bpy.data.meshes.new('Cube.003')
me_cube_003.from_pydata([(0.9, -3.347, 0.1341), (0.9, -3.347, 3.869), (0.9, -0.6339, 0.1341), (0.9, -0.6339, 3.869), (1.0, -3.347, 0.1341), (1.0, -3.347, 3.869), (1.0, -0.6339, 0.1341), (1.0, -0.6339, 3.869)], [], [(0, 1, 3, 2), (2, 3, 7, 6), (6, 7, 5, 4), (4, 5, 1, 0), (2, 6, 4, 0), (7, 3, 1, 5)])
_uv = me_cube_003.uv_layers.new(name='UVMap')
_uv.uv.foreach_set('vector', [0.352, 0.688, 0.352, 0.4639, 0.5147, 0.4639, 0.5147, 0.688, 0.302, 0.701, 0.302, 0.4769, 0.308, 0.4769, 0.308, 0.701, 0.5151, 0.688, 0.5151, 0.464, 0.6778, 0.464, 0.6778, 0.688, 0.314, 0.701, 0.314, 0.4769, 0.32, 0.4769, 0.32, 0.701, 0.332, 0.6397, 0.326, 0.6397, 0.326, 0.4769, 0.332, 0.4769, 0.344, 0.6397, 0.338, 0.6397, 0.338, 0.4769, 0.344, 0.4769])
me_cube_003.update()
me_cube_004 = bpy.data.meshes.new('Cube.004')
me_cube_004.from_pydata([(-1.909, -0.5577, 3.368), (-1.909, -0.5577, 3.968), (-1.909, -0.4577, 3.368), (-1.909, -0.4577, 3.968), (-1.809, -0.5577, 3.368), (-1.809, -0.5577, 3.968), (-1.809, -0.4577, 3.368), (-1.809, -0.4577, 3.968)], [], [(0, 1, 3, 2), (2, 3, 7, 6), (6, 7, 5, 4), (4, 5, 1, 0), (2, 6, 4, 0), (7, 3, 1, 5)])
_uv = me_cube_004.uv_layers.new(name='UVMap')
_uv.uv.foreach_set('vector', [0.1439, 0.5131, 0.1439, 0.4771, 0.1499, 0.4771, 0.1499, 0.5131, 0.1199, 0.5131, 0.1199, 0.4771, 0.1259, 0.4771, 0.1259, 0.5131, 0.1499, 0.5131, 0.1499, 0.4771, 0.1559, 0.4771, 0.1559, 0.5131, 0.1259, 0.5131, 0.1259, 0.4771, 0.1319, 0.4771, 0.1319, 0.5131, 0.3754, 0.23, 0.3694, 0.23, 0.3694, 0.224, 0.3754, 0.224, 0.3694, 0.23, 0.3634, 0.23, 0.3634, 0.224, 0.3694, 0.224])
me_cube_004.update()
me_cube_005 = bpy.data.meshes.new('Cube.005')
me_cube_005.from_pydata([(-1.909, -0.5577, 3.368), (-1.909, -0.5577, 3.968), (-1.909, -0.4577, 3.368), (-1.909, -0.4577, 3.968), (-1.809, -0.5577, 3.368), (-1.809, -0.5577, 3.968), (-1.809, -0.4577, 3.368), (-1.809, -0.4577, 3.968)], [], [(0, 1, 3, 2), (2, 3, 7, 6), (6, 7, 5, 4), (4, 5, 1, 0), (2, 6, 4, 0), (7, 3, 1, 5)])
_uv = me_cube_005.uv_layers.new(name='UVMap')
_uv.uv.foreach_set('vector', [0.1559, 0.5131, 0.1559, 0.4771, 0.1619, 0.4771, 0.1619, 0.5131, 0.1319, 0.5131, 0.1319, 0.4771, 0.1379, 0.4771, 0.1379, 0.5131, 0.1619, 0.5131, 0.1619, 0.4771, 0.1679, 0.4771, 0.1679, 0.5131, 0.1379, 0.5131, 0.1379, 0.4771, 0.1439, 0.4771, 0.1439, 0.5131, 0.3754, 0.236, 0.3694, 0.236, 0.3694, 0.23, 0.3754, 0.23, 0.3694, 0.236, 0.3634, 0.236, 0.3634, 0.23, 0.3694, 0.23])
me_cube_005.update()

# ---- objects
ob_analyzer1 = bpy.data.objects.new('analyzer1', me_cube)
ob_analyzer2 = bpy.data.objects.new('analyzer2', me_cube_001)
ob_door1 = bpy.data.objects.new('door1', me_cube_002)
ob_door2 = bpy.data.objects.new('door2', me_cube_003)
ob_handle1 = bpy.data.objects.new('handle1', me_cube_004)
ob_handle2 = bpy.data.objects.new('handle2', me_cube_005)

# ---- transforms, parenting, visibility, modifiers, constraints
ob_analyzer1.location = (0.0, 0.0, 0.0)
ob_analyzer1.lock_rotations_4d = False
ob_analyzer1.empty_display_type = 'ARROWS'
ob_analyzer1.lineart.crease_threshold = 0.0
ob_analyzer2.location = (0.0, 4.0, 0.0)
ob_analyzer2.lock_rotations_4d = False
ob_analyzer2.empty_display_type = 'ARROWS'
ob_analyzer2.lineart.crease_threshold = 0.0
ob_door1.location = (0.0, 0.0, 0.0)
ob_door2.location = (0.0, 4.012, 0.0)
ob_handle1.parent = ob_door1
ob_handle1.location = (2.898, -0.4992, -1.665)
ob_handle2.parent = ob_door2
ob_handle2.matrix_parent_inverse = Matrix(((1.0, -0.0, 0.0, -0.0), (-0.0, 1.0, -0.0, -4.012), (0.0, -0.0, 1.0, -0.0), (-0.0, 0.0, -0.0, 1.0)))
ob_handle2.location = (2.898, 1.519, -1.665)

# ---- collection membership
col_collection.objects.link(ob_analyzer1)
col_collection.objects.link(ob_analyzer2)
col_collection.objects.link(ob_door1)
col_collection.objects.link(ob_door2)
col_collection.objects.link(ob_handle1)
col_collection.objects.link(ob_handle2)

# ---- scene / render settings (as saved in the file)
scene.frame_start = 1; scene.frame_end = 250; scene.frame_set(1)
scene.render.engine = 'BLENDER_EEVEE_NEXT'
scene.cycles.sampling_pattern = 'TABULATED_SOBOL'
scene.eevee.ray_tracing_options.trace_max_roughness = 0.0
bpy.context.view_layer.update()

# ---- added for rendering (the .blend has no active camera and no usable light): camera, sun
cam_auto = bpy.data.cameras.new('AutoCamera')
cam_auto.lens = 50.0
cam_auto.sensor_width = 36.0
cam_auto.clip_end = 1000.0
ob_auto_camera = bpy.data.objects.new('AutoCamera', cam_auto)
scene.collection.objects.link(ob_auto_camera)
ob_auto_camera.location = (7.74025, -9.22791, 8.15639)
ob_auto_camera.rotation_euler = (1.09748, -7.21219e-08, 0.694738)
scene.camera = ob_auto_camera
light_auto_sun = bpy.data.lights.new('AutoSun', 'SUN')
light_auto_sun.energy = 3.0
light_auto_sun.angle = 0.0523599
ob_auto_sun = bpy.data.objects.new('AutoSun', light_auto_sun)
scene.collection.objects.link(ob_auto_sun)
ob_auto_sun.rotation_euler = (0.872665, 0.174533, 0.523599)
bpy.context.view_layer.update()
